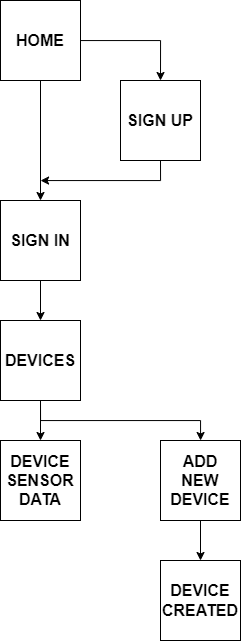

The diagram above was exported from draw.io. Its source (the exported page's mxGraphModel, read from the mxfile embedded in the PNG):
<mxGraphModel dx="1235" dy="731" grid="1" gridSize="10" guides="1" tooltips="1" connect="1" arrows="1" fold="1" page="1" pageScale="1" pageWidth="827" pageHeight="1169" math="0" shadow="0">
  <root>
    <mxCell id="0" />
    <mxCell id="1" parent="0" />
    <mxCell id="w4dQxC18rtAs9FGC8ZvP-4" style="edgeStyle=orthogonalEdgeStyle;rounded=0;orthogonalLoop=1;jettySize=auto;html=1;fontSize=16;" edge="1" parent="1" source="w4dQxC18rtAs9FGC8ZvP-1" target="w4dQxC18rtAs9FGC8ZvP-2">
      <mxGeometry relative="1" as="geometry" />
    </mxCell>
    <mxCell id="w4dQxC18rtAs9FGC8ZvP-5" style="edgeStyle=orthogonalEdgeStyle;rounded=0;orthogonalLoop=1;jettySize=auto;html=1;entryX=0.5;entryY=0;entryDx=0;entryDy=0;fontSize=16;" edge="1" parent="1" source="w4dQxC18rtAs9FGC8ZvP-1" target="w4dQxC18rtAs9FGC8ZvP-3">
      <mxGeometry relative="1" as="geometry" />
    </mxCell>
    <mxCell id="w4dQxC18rtAs9FGC8ZvP-1" value="HOME" style="whiteSpace=wrap;html=1;aspect=fixed;fontStyle=1;fontSize=16;" vertex="1" parent="1">
      <mxGeometry x="240" width="80" height="80" as="geometry" />
    </mxCell>
    <mxCell id="w4dQxC18rtAs9FGC8ZvP-7" style="edgeStyle=orthogonalEdgeStyle;rounded=0;orthogonalLoop=1;jettySize=auto;html=1;fontSize=16;" edge="1" parent="1" source="w4dQxC18rtAs9FGC8ZvP-2" target="w4dQxC18rtAs9FGC8ZvP-6">
      <mxGeometry relative="1" as="geometry" />
    </mxCell>
    <mxCell id="w4dQxC18rtAs9FGC8ZvP-2" value="SIGN IN" style="whiteSpace=wrap;html=1;aspect=fixed;fontStyle=1;fontSize=16;" vertex="1" parent="1">
      <mxGeometry x="240" y="200" width="80" height="80" as="geometry" />
    </mxCell>
    <mxCell id="w4dQxC18rtAs9FGC8ZvP-16" style="edgeStyle=orthogonalEdgeStyle;rounded=0;orthogonalLoop=1;jettySize=auto;html=1;exitX=0.5;exitY=1;exitDx=0;exitDy=0;fontSize=16;" edge="1" parent="1" source="w4dQxC18rtAs9FGC8ZvP-3">
      <mxGeometry relative="1" as="geometry">
        <mxPoint x="280" y="180" as="targetPoint" />
        <Array as="points">
          <mxPoint x="400" y="180" />
          <mxPoint x="280" y="180" />
        </Array>
      </mxGeometry>
    </mxCell>
    <mxCell id="w4dQxC18rtAs9FGC8ZvP-3" value="SIGN UP" style="whiteSpace=wrap;html=1;aspect=fixed;fontStyle=1;fontSize=16;" vertex="1" parent="1">
      <mxGeometry x="360" y="80" width="80" height="80" as="geometry" />
    </mxCell>
    <mxCell id="w4dQxC18rtAs9FGC8ZvP-9" style="edgeStyle=orthogonalEdgeStyle;rounded=0;orthogonalLoop=1;jettySize=auto;html=1;fontSize=16;" edge="1" parent="1" source="w4dQxC18rtAs9FGC8ZvP-6" target="w4dQxC18rtAs9FGC8ZvP-8">
      <mxGeometry relative="1" as="geometry" />
    </mxCell>
    <mxCell id="w4dQxC18rtAs9FGC8ZvP-12" style="edgeStyle=orthogonalEdgeStyle;rounded=0;orthogonalLoop=1;jettySize=auto;html=1;fontSize=16;exitX=0.5;exitY=1;exitDx=0;exitDy=0;" edge="1" parent="1" source="w4dQxC18rtAs9FGC8ZvP-6" target="w4dQxC18rtAs9FGC8ZvP-11">
      <mxGeometry relative="1" as="geometry" />
    </mxCell>
    <mxCell id="w4dQxC18rtAs9FGC8ZvP-6" value="DEVICES" style="whiteSpace=wrap;html=1;aspect=fixed;fontStyle=1;fontSize=16;" vertex="1" parent="1">
      <mxGeometry x="240" y="320" width="80" height="80" as="geometry" />
    </mxCell>
    <mxCell id="w4dQxC18rtAs9FGC8ZvP-8" value="DEVICE&lt;br style=&quot;font-size: 16px;&quot;&gt;SENSOR&lt;br style=&quot;font-size: 16px;&quot;&gt;DATA" style="whiteSpace=wrap;html=1;aspect=fixed;fontStyle=1;fontSize=16;" vertex="1" parent="1">
      <mxGeometry x="240" y="440" width="80" height="80" as="geometry" />
    </mxCell>
    <mxCell id="w4dQxC18rtAs9FGC8ZvP-14" style="edgeStyle=orthogonalEdgeStyle;rounded=0;orthogonalLoop=1;jettySize=auto;html=1;fontSize=16;" edge="1" parent="1" source="w4dQxC18rtAs9FGC8ZvP-11" target="w4dQxC18rtAs9FGC8ZvP-13">
      <mxGeometry relative="1" as="geometry" />
    </mxCell>
    <mxCell id="w4dQxC18rtAs9FGC8ZvP-11" value="ADD&lt;br style=&quot;font-size: 16px;&quot;&gt;NEW&lt;br style=&quot;font-size: 16px;&quot;&gt;DEVICE" style="whiteSpace=wrap;html=1;aspect=fixed;fontStyle=1;fontSize=16;" vertex="1" parent="1">
      <mxGeometry x="400" y="440" width="80" height="80" as="geometry" />
    </mxCell>
    <mxCell id="w4dQxC18rtAs9FGC8ZvP-13" value="DEVICE&lt;br style=&quot;font-size: 16px;&quot;&gt;CREATED" style="whiteSpace=wrap;html=1;aspect=fixed;fontStyle=1;fontSize=16;" vertex="1" parent="1">
      <mxGeometry x="400" y="560" width="80" height="80" as="geometry" />
    </mxCell>
  </root>
</mxGraphModel>